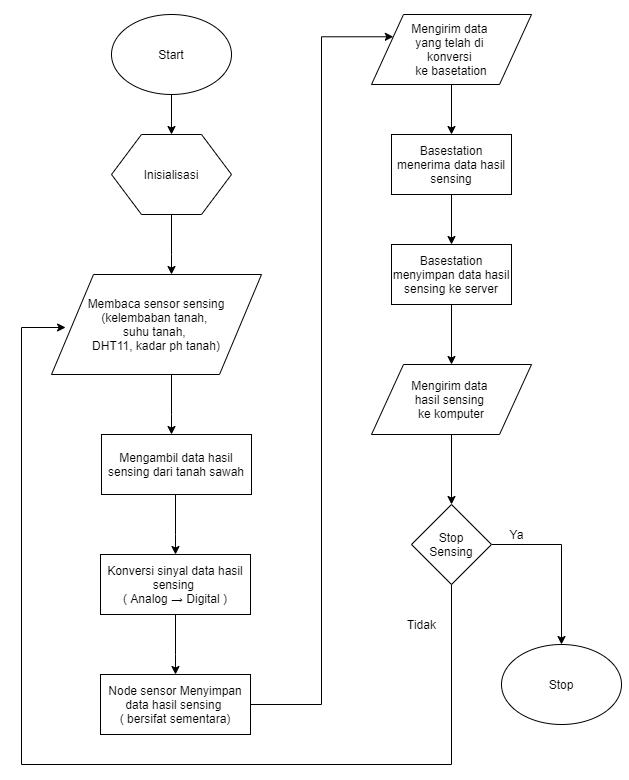

The diagram above was exported from draw.io. Its source (the exported page's mxGraphModel, read from the mxfile embedded in the PNG):
<mxGraphModel dx="1240" dy="689" grid="1" gridSize="10" guides="1" tooltips="1" connect="1" arrows="1" fold="1" page="1" pageScale="1" pageWidth="850" pageHeight="1100" math="0" shadow="0">
  <root>
    <mxCell id="0" />
    <mxCell id="1" parent="0" />
    <mxCell id="RYm5uHblcI1GngnnG2mF-87" value="" style="edgeStyle=orthogonalEdgeStyle;rounded=0;orthogonalLoop=1;jettySize=auto;html=1;" parent="1" source="RYm5uHblcI1GngnnG2mF-88" target="RYm5uHblcI1GngnnG2mF-90" edge="1">
      <mxGeometry relative="1" as="geometry" />
    </mxCell>
    <mxCell id="RYm5uHblcI1GngnnG2mF-88" value="Start" style="ellipse;whiteSpace=wrap;html=1;" parent="1" vertex="1">
      <mxGeometry x="210" y="420" width="120" height="80" as="geometry" />
    </mxCell>
    <mxCell id="RYm5uHblcI1GngnnG2mF-89" value="" style="edgeStyle=orthogonalEdgeStyle;rounded=0;orthogonalLoop=1;jettySize=auto;html=1;" parent="1" source="RYm5uHblcI1GngnnG2mF-90" target="RYm5uHblcI1GngnnG2mF-92" edge="1">
      <mxGeometry relative="1" as="geometry">
        <Array as="points">
          <mxPoint x="270" y="660" />
          <mxPoint x="270" y="660" />
        </Array>
      </mxGeometry>
    </mxCell>
    <mxCell id="RYm5uHblcI1GngnnG2mF-90" value="Inisialisasi" style="shape=hexagon;perimeter=hexagonPerimeter2;whiteSpace=wrap;html=1;" parent="1" vertex="1">
      <mxGeometry x="210" y="540" width="120" height="80" as="geometry" />
    </mxCell>
    <mxCell id="RYm5uHblcI1GngnnG2mF-91" value="" style="edgeStyle=orthogonalEdgeStyle;rounded=0;orthogonalLoop=1;jettySize=auto;html=1;" parent="1" source="RYm5uHblcI1GngnnG2mF-92" target="RYm5uHblcI1GngnnG2mF-94" edge="1">
      <mxGeometry relative="1" as="geometry">
        <Array as="points">
          <mxPoint x="270" y="820" />
          <mxPoint x="270" y="820" />
        </Array>
      </mxGeometry>
    </mxCell>
    <mxCell id="RYm5uHblcI1GngnnG2mF-92" value="&lt;font style=&quot;font-size: 12px&quot;&gt;Membaca sensor sensing&lt;br&gt;(kelembaban tanah, &lt;br&gt;suhu tanah, &lt;br&gt;DHT11, kadar ph tanah)&lt;/font&gt;" style="shape=parallelogram;perimeter=parallelogramPerimeter;whiteSpace=wrap;html=1;" parent="1" vertex="1">
      <mxGeometry x="150" y="680" width="210" height="100" as="geometry" />
    </mxCell>
    <mxCell id="RYm5uHblcI1GngnnG2mF-93" value="" style="edgeStyle=orthogonalEdgeStyle;rounded=0;orthogonalLoop=1;jettySize=auto;html=1;" parent="1" source="RYm5uHblcI1GngnnG2mF-94" target="RYm5uHblcI1GngnnG2mF-96" edge="1">
      <mxGeometry relative="1" as="geometry">
        <Array as="points">
          <mxPoint x="274" y="940" />
          <mxPoint x="274" y="940" />
        </Array>
      </mxGeometry>
    </mxCell>
    <mxCell id="RYm5uHblcI1GngnnG2mF-94" value="Mengambil data hasil sensing dari tanah sawah" style="rounded=0;whiteSpace=wrap;html=1;" parent="1" vertex="1">
      <mxGeometry x="200" y="840" width="150" height="60" as="geometry" />
    </mxCell>
    <mxCell id="RYm5uHblcI1GngnnG2mF-95" style="edgeStyle=orthogonalEdgeStyle;rounded=0;orthogonalLoop=1;jettySize=auto;html=1;entryX=0;entryY=0.25;entryDx=0;entryDy=0;exitX=1;exitY=0.5;exitDx=0;exitDy=0;" parent="1" source="RYm5uHblcI1GngnnG2mF-153" target="RYm5uHblcI1GngnnG2mF-98" edge="1">
      <mxGeometry relative="1" as="geometry">
        <mxPoint x="430" y="520" as="targetPoint" />
        <Array as="points">
          <mxPoint x="420" y="1110" />
          <mxPoint x="420" y="442" />
        </Array>
        <mxPoint x="420" y="1050" as="sourcePoint" />
      </mxGeometry>
    </mxCell>
    <mxCell id="RYm5uHblcI1GngnnG2mF-96" value="Konversi sinyal data hasil sensing &lt;br&gt;(&lt;font style=&quot;font-size: 12px&quot;&gt;&amp;nbsp;&lt;span id=&quot;docs-internal-guid-c999c0ec-7fff-af12-059d-fbc0a4848263&quot;&gt;&lt;span style=&quot;font-family: &amp;#34;arial&amp;#34; ; vertical-align: baseline&quot;&gt;Analog → Digital&lt;/span&gt;&lt;/span&gt;&lt;/font&gt;&amp;nbsp;)" style="rounded=0;whiteSpace=wrap;html=1;" parent="1" vertex="1">
      <mxGeometry x="199" y="960" width="150" height="60" as="geometry" />
    </mxCell>
    <mxCell id="RYm5uHblcI1GngnnG2mF-97" value="" style="edgeStyle=orthogonalEdgeStyle;rounded=0;orthogonalLoop=1;jettySize=auto;html=1;" parent="1" source="RYm5uHblcI1GngnnG2mF-98" target="RYm5uHblcI1GngnnG2mF-100" edge="1">
      <mxGeometry relative="1" as="geometry" />
    </mxCell>
    <mxCell id="RYm5uHblcI1GngnnG2mF-98" value="Mengirim data &lt;br&gt;yang telah di &lt;br&gt;konversi &lt;br&gt;ke basetation" style="shape=parallelogram;perimeter=parallelogramPerimeter;whiteSpace=wrap;html=1;" parent="1" vertex="1">
      <mxGeometry x="470" y="420" width="160" height="70" as="geometry" />
    </mxCell>
    <mxCell id="RYm5uHblcI1GngnnG2mF-99" value="" style="edgeStyle=orthogonalEdgeStyle;rounded=0;orthogonalLoop=1;jettySize=auto;html=1;" parent="1" source="RYm5uHblcI1GngnnG2mF-100" target="RYm5uHblcI1GngnnG2mF-104" edge="1">
      <mxGeometry relative="1" as="geometry" />
    </mxCell>
    <mxCell id="RYm5uHblcI1GngnnG2mF-100" value="Basestation menerima data hasil sensing" style="rounded=0;whiteSpace=wrap;html=1;" parent="1" vertex="1">
      <mxGeometry x="490" y="540" width="120" height="60" as="geometry" />
    </mxCell>
    <mxCell id="RYm5uHblcI1GngnnG2mF-101" value="" style="edgeStyle=orthogonalEdgeStyle;rounded=0;orthogonalLoop=1;jettySize=auto;html=1;entryX=0.5;entryY=0;entryDx=0;entryDy=0;" parent="1" source="RYm5uHblcI1GngnnG2mF-102" target="RYm5uHblcI1GngnnG2mF-154" edge="1">
      <mxGeometry relative="1" as="geometry">
        <mxPoint x="650" y="890" as="targetPoint" />
      </mxGeometry>
    </mxCell>
    <mxCell id="RYm5uHblcI1GngnnG2mF-102" value="Mengirim data &lt;br&gt;hasil sensing &lt;br&gt;ke komputer" style="shape=parallelogram;perimeter=parallelogramPerimeter;whiteSpace=wrap;html=1;" parent="1" vertex="1">
      <mxGeometry x="470" y="770" width="160" height="70" as="geometry" />
    </mxCell>
    <mxCell id="RYm5uHblcI1GngnnG2mF-103" value="" style="edgeStyle=orthogonalEdgeStyle;rounded=0;orthogonalLoop=1;jettySize=auto;html=1;" parent="1" source="RYm5uHblcI1GngnnG2mF-104" edge="1">
      <mxGeometry relative="1" as="geometry">
        <mxPoint x="550" y="770" as="targetPoint" />
      </mxGeometry>
    </mxCell>
    <mxCell id="RYm5uHblcI1GngnnG2mF-104" value="Basestation menyimpan data hasil sensing ke server" style="rounded=0;whiteSpace=wrap;html=1;" parent="1" vertex="1">
      <mxGeometry x="490" y="650" width="120" height="60" as="geometry" />
    </mxCell>
    <mxCell id="RYm5uHblcI1GngnnG2mF-105" value="Stop" style="ellipse;whiteSpace=wrap;html=1;" parent="1" vertex="1">
      <mxGeometry x="600" y="1050" width="120" height="80" as="geometry" />
    </mxCell>
    <mxCell id="RYm5uHblcI1GngnnG2mF-152" value="" style="edgeStyle=orthogonalEdgeStyle;rounded=0;orthogonalLoop=1;jettySize=auto;html=1;" parent="1" target="RYm5uHblcI1GngnnG2mF-153" edge="1">
      <mxGeometry relative="1" as="geometry">
        <Array as="points">
          <mxPoint x="274" y="1060" />
          <mxPoint x="274" y="1060" />
        </Array>
        <mxPoint x="274" y="1020" as="sourcePoint" />
      </mxGeometry>
    </mxCell>
    <mxCell id="RYm5uHblcI1GngnnG2mF-153" value="Node sensor Menyimpan data hasil sensing &lt;br&gt;( bersifat sementara)" style="rounded=0;whiteSpace=wrap;html=1;" parent="1" vertex="1">
      <mxGeometry x="199" y="1080" width="150" height="60" as="geometry" />
    </mxCell>
    <mxCell id="RYm5uHblcI1GngnnG2mF-155" style="edgeStyle=orthogonalEdgeStyle;rounded=0;orthogonalLoop=1;jettySize=auto;html=1;exitX=1;exitY=0.5;exitDx=0;exitDy=0;entryX=0.5;entryY=0;entryDx=0;entryDy=0;" parent="1" source="RYm5uHblcI1GngnnG2mF-154" target="RYm5uHblcI1GngnnG2mF-105" edge="1">
      <mxGeometry relative="1" as="geometry" />
    </mxCell>
    <mxCell id="RYm5uHblcI1GngnnG2mF-156" style="edgeStyle=orthogonalEdgeStyle;rounded=0;orthogonalLoop=1;jettySize=auto;html=1;exitX=0.5;exitY=1;exitDx=0;exitDy=0;entryX=0.067;entryY=0.53;entryDx=0;entryDy=0;entryPerimeter=0;" parent="1" source="RYm5uHblcI1GngnnG2mF-154" target="RYm5uHblcI1GngnnG2mF-92" edge="1">
      <mxGeometry relative="1" as="geometry">
        <Array as="points">
          <mxPoint x="550" y="1170" />
          <mxPoint x="120" y="1170" />
          <mxPoint x="120" y="733" />
        </Array>
      </mxGeometry>
    </mxCell>
    <mxCell id="RYm5uHblcI1GngnnG2mF-154" value="Stop&lt;br&gt;Sensing" style="rhombus;whiteSpace=wrap;html=1;" parent="1" vertex="1">
      <mxGeometry x="510" y="910" width="80" height="80" as="geometry" />
    </mxCell>
    <mxCell id="RYm5uHblcI1GngnnG2mF-157" value="Tidak" style="text;html=1;align=center;verticalAlign=middle;resizable=0;points=[];autosize=1;" parent="1" vertex="1">
      <mxGeometry x="500" y="1020" width="40" height="20" as="geometry" />
    </mxCell>
    <mxCell id="RYm5uHblcI1GngnnG2mF-158" value="Ya" style="text;html=1;align=center;verticalAlign=middle;resizable=0;points=[];autosize=1;" parent="1" vertex="1">
      <mxGeometry x="600" y="930" width="30" height="20" as="geometry" />
    </mxCell>
  </root>
</mxGraphModel>